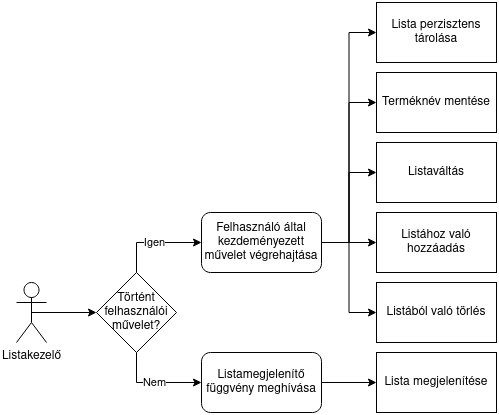

The diagram above was exported from draw.io. Its source (the exported page's mxGraphModel, read from the mxfile embedded in the PNG):
<mxGraphModel dx="810" dy="1583" grid="1" gridSize="10" guides="1" tooltips="1" connect="1" arrows="1" fold="1" page="1" pageScale="1" pageWidth="850" pageHeight="1100" math="0" shadow="0">
  <root>
    <mxCell id="0" />
    <mxCell id="1" parent="0" />
    <mxCell id="sgdbyKKfWFtboGzhuI_h-9" style="edgeStyle=orthogonalEdgeStyle;rounded=0;orthogonalLoop=1;jettySize=auto;html=1;exitX=0.5;exitY=0.5;exitDx=0;exitDy=0;exitPerimeter=0;entryX=0;entryY=0.5;entryDx=0;entryDy=0;" edge="1" parent="1" source="sgdbyKKfWFtboGzhuI_h-1" target="sgdbyKKfWFtboGzhuI_h-2">
      <mxGeometry relative="1" as="geometry" />
    </mxCell>
    <mxCell id="sgdbyKKfWFtboGzhuI_h-1" value="&lt;div&gt;Listakezelő&lt;/div&gt;" style="shape=umlActor;verticalLabelPosition=bottom;verticalAlign=top;html=1;outlineConnect=0;" vertex="1" parent="1">
      <mxGeometry x="180" y="170" width="30" height="60" as="geometry" />
    </mxCell>
    <mxCell id="sgdbyKKfWFtboGzhuI_h-7" value="Igen" style="edgeStyle=orthogonalEdgeStyle;rounded=0;orthogonalLoop=1;jettySize=auto;html=1;exitX=0.5;exitY=0;exitDx=0;exitDy=0;entryX=0;entryY=0.5;entryDx=0;entryDy=0;" edge="1" parent="1" source="sgdbyKKfWFtboGzhuI_h-2" target="sgdbyKKfWFtboGzhuI_h-3">
      <mxGeometry relative="1" as="geometry" />
    </mxCell>
    <mxCell id="sgdbyKKfWFtboGzhuI_h-8" value="Nem" style="edgeStyle=orthogonalEdgeStyle;rounded=0;orthogonalLoop=1;jettySize=auto;html=1;exitX=0.5;exitY=1;exitDx=0;exitDy=0;entryX=0;entryY=0.5;entryDx=0;entryDy=0;" edge="1" parent="1" source="sgdbyKKfWFtboGzhuI_h-2" target="sgdbyKKfWFtboGzhuI_h-5">
      <mxGeometry relative="1" as="geometry" />
    </mxCell>
    <mxCell id="sgdbyKKfWFtboGzhuI_h-2" value="Történt felhasználói művelet?" style="rhombus;whiteSpace=wrap;html=1;" vertex="1" parent="1">
      <mxGeometry x="260" y="160" width="80" height="80" as="geometry" />
    </mxCell>
    <mxCell id="sgdbyKKfWFtboGzhuI_h-15" style="edgeStyle=orthogonalEdgeStyle;rounded=0;orthogonalLoop=1;jettySize=auto;html=1;exitX=1;exitY=0.5;exitDx=0;exitDy=0;entryX=0;entryY=0.5;entryDx=0;entryDy=0;" edge="1" parent="1" source="sgdbyKKfWFtboGzhuI_h-3" target="sgdbyKKfWFtboGzhuI_h-14">
      <mxGeometry relative="1" as="geometry" />
    </mxCell>
    <mxCell id="sgdbyKKfWFtboGzhuI_h-16" style="edgeStyle=orthogonalEdgeStyle;rounded=0;orthogonalLoop=1;jettySize=auto;html=1;exitX=1;exitY=0.5;exitDx=0;exitDy=0;entryX=0;entryY=0.5;entryDx=0;entryDy=0;" edge="1" parent="1" source="sgdbyKKfWFtboGzhuI_h-3" target="sgdbyKKfWFtboGzhuI_h-13">
      <mxGeometry relative="1" as="geometry" />
    </mxCell>
    <mxCell id="sgdbyKKfWFtboGzhuI_h-17" style="edgeStyle=orthogonalEdgeStyle;rounded=0;orthogonalLoop=1;jettySize=auto;html=1;exitX=1;exitY=0.5;exitDx=0;exitDy=0;entryX=0;entryY=0.5;entryDx=0;entryDy=0;" edge="1" parent="1" source="sgdbyKKfWFtboGzhuI_h-3" target="sgdbyKKfWFtboGzhuI_h-12">
      <mxGeometry relative="1" as="geometry" />
    </mxCell>
    <mxCell id="sgdbyKKfWFtboGzhuI_h-18" style="edgeStyle=orthogonalEdgeStyle;rounded=0;orthogonalLoop=1;jettySize=auto;html=1;exitX=1;exitY=0.5;exitDx=0;exitDy=0;entryX=0;entryY=0.5;entryDx=0;entryDy=0;" edge="1" parent="1" source="sgdbyKKfWFtboGzhuI_h-3" target="sgdbyKKfWFtboGzhuI_h-11">
      <mxGeometry relative="1" as="geometry" />
    </mxCell>
    <mxCell id="sgdbyKKfWFtboGzhuI_h-20" style="edgeStyle=orthogonalEdgeStyle;rounded=0;orthogonalLoop=1;jettySize=auto;html=1;exitX=1;exitY=0.5;exitDx=0;exitDy=0;entryX=0;entryY=0.5;entryDx=0;entryDy=0;" edge="1" parent="1" source="sgdbyKKfWFtboGzhuI_h-3" target="sgdbyKKfWFtboGzhuI_h-19">
      <mxGeometry relative="1" as="geometry" />
    </mxCell>
    <mxCell id="sgdbyKKfWFtboGzhuI_h-3" value="Felhasználó által kezdeményezett művelet végrehajtása" style="rounded=1;whiteSpace=wrap;html=1;" vertex="1" parent="1">
      <mxGeometry x="365" y="100" width="120" height="60" as="geometry" />
    </mxCell>
    <mxCell id="sgdbyKKfWFtboGzhuI_h-10" style="edgeStyle=orthogonalEdgeStyle;rounded=0;orthogonalLoop=1;jettySize=auto;html=1;exitX=1;exitY=0.5;exitDx=0;exitDy=0;entryX=0;entryY=0.5;entryDx=0;entryDy=0;" edge="1" parent="1" source="sgdbyKKfWFtboGzhuI_h-5" target="sgdbyKKfWFtboGzhuI_h-6">
      <mxGeometry relative="1" as="geometry" />
    </mxCell>
    <mxCell id="sgdbyKKfWFtboGzhuI_h-5" value="Listamegjelenítő függvény meghívása" style="rounded=1;whiteSpace=wrap;html=1;" vertex="1" parent="1">
      <mxGeometry x="365" y="240" width="120" height="60" as="geometry" />
    </mxCell>
    <mxCell id="sgdbyKKfWFtboGzhuI_h-6" value="Lista megjelenítése" style="rounded=0;whiteSpace=wrap;html=1;" vertex="1" parent="1">
      <mxGeometry x="540" y="240" width="120" height="60" as="geometry" />
    </mxCell>
    <mxCell id="sgdbyKKfWFtboGzhuI_h-11" value="Listából való törlés" style="rounded=0;whiteSpace=wrap;html=1;" vertex="1" parent="1">
      <mxGeometry x="540" y="170" width="120" height="60" as="geometry" />
    </mxCell>
    <mxCell id="sgdbyKKfWFtboGzhuI_h-12" value="Listához való hozzáadás" style="rounded=0;whiteSpace=wrap;html=1;" vertex="1" parent="1">
      <mxGeometry x="540" y="100" width="120" height="60" as="geometry" />
    </mxCell>
    <mxCell id="sgdbyKKfWFtboGzhuI_h-13" value="Listaváltás" style="rounded=0;whiteSpace=wrap;html=1;" vertex="1" parent="1">
      <mxGeometry x="540" y="30" width="120" height="60" as="geometry" />
    </mxCell>
    <mxCell id="sgdbyKKfWFtboGzhuI_h-14" value="Terméknév mentése" style="rounded=0;whiteSpace=wrap;html=1;" vertex="1" parent="1">
      <mxGeometry x="540" y="-40" width="120" height="60" as="geometry" />
    </mxCell>
    <mxCell id="sgdbyKKfWFtboGzhuI_h-19" value="Lista perzisztens tárolása" style="rounded=0;whiteSpace=wrap;html=1;" vertex="1" parent="1">
      <mxGeometry x="540" y="-110" width="120" height="60" as="geometry" />
    </mxCell>
  </root>
</mxGraphModel>